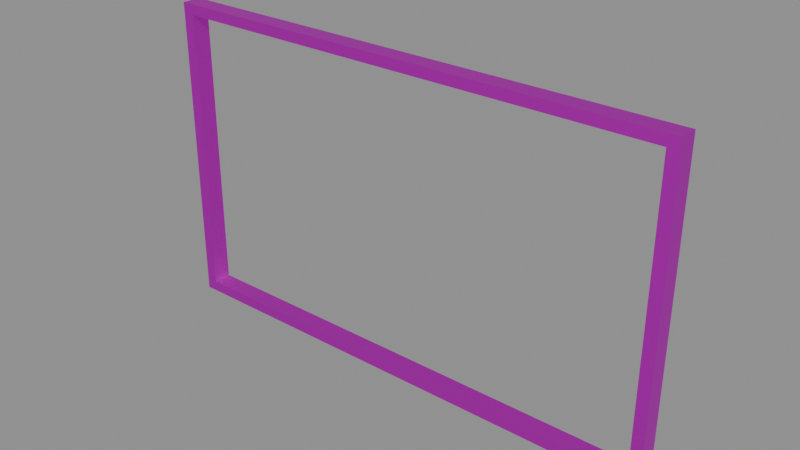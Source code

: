 # Source: Frame.blend  (saved by Blender 5.0.118; exported with 4.5.12 LTS)
import bpy
from mathutils import Matrix  # noqa: F401  (used for matrix-valued properties, if any)

bpy.ops.wm.read_factory_settings(use_empty=True)
scene = bpy.context.scene
scene.name = 'Scene'

# ---- collections
col_collection = bpy.data.collections.new('Collection'); scene.collection.children.link(col_collection)

# ---- images (referenced by path relative to the original .blend; pixels are not part of the script)
import os
ASSET_DIR = os.environ.get("B2B_ASSET_DIR", "")  # directory of the original .blend (textures are referenced by path, not embedded)
HERE = os.path.dirname(os.path.abspath(__file__))  # packed textures are extracted next to this script under _unpacked/

def load_image(name, relpath, width, height, colorspace="sRGB"):
    """Load a texture the original file referenced (path relative to the .blend, or extracted next to this script)."""
    p = next((c for c in (os.path.join(HERE, relpath), os.path.join(ASSET_DIR, relpath)) if relpath and os.path.exists(c)), "")
    if p:
        img = bpy.data.images.load(p, check_existing=True)
        img.name = name
    else:  # same state as the original file: an image datablock whose file is absent (Cycles renders it pink)
        img = bpy.data.images.new(name, width, height)
        img.source = "FILE"
        img.filepath = "//" + (relpath or name)
    img.colorspace_settings.name = colorspace
    return img
img_slidinddoors_texture_png = load_image('SlidindDoors_Texture.png', 'SlidindDoors_Texture.png', 1024, 1024, 'sRGB')

# ---- materials (node trees are filled in below, after node groups)
mat_metallic = bpy.data.materials.new('Metallic')
mat_metallic.use_backface_culling_lightprobe_volume = False

# ---- material node trees
mat_metallic.use_nodes = True; mat_metallic.node_tree.nodes.clear()
_N = mat_metallic.node_tree.nodes; _L = mat_metallic.node_tree.links
n0 = _N.new('ShaderNodeBsdfPrincipled'); n0.name = 'Principled BSDF'; n0.location = (10, 300)
n0.distribution = 'GGX'
n0.subsurface_method = 'RANDOM_WALK_SKIN'
n0.inputs[1].default_value = 1.0
n0.inputs[3].default_value = 1.45
n0.inputs[27].default_value = (0.0, 0.0, 0.0, 1.0)
n0.inputs[28].default_value = 1.0
n1 = _N.new('ShaderNodeOutputMaterial'); n1.name = 'Material Output'; n1.location = (300, 300)
n2 = _N.new('ShaderNodeTexImage'); n2.name = 'Image Texture'; n2.location = (-310, 269)
n2.image = img_slidinddoors_texture_png
_L.new(n0.outputs[0], n1.inputs[0])
_L.new(n2.outputs[0], n0.inputs[0])
n1.is_active_output = True

# ---- meshes
me_cube_018 = bpy.data.meshes.new('Cube.018')
me_cube_018.from_pydata([(0.9987, -1.293, 0.9995), (0.9987, -1.293, -0.9999), (0.9987, 1.776, 0.9995), (0.9987, 1.776, -0.9999), (-0.9987, -1.293, 0.9995), (-0.9987, -1.293, -0.9999), (-0.9987, 1.776, 0.9995), (-0.9987, 1.776, -0.9999), (0.9542, 1.776, 0.9313), (0.9542, -1.293, 0.9313), (0.9542, -1.293, -0.9317), (0.9542, 1.776, -0.9317), (-0.9542, 1.776, 0.9313), (-0.9542, 1.776, -0.9317), (-0.9542, -1.293, 0.9313), (-0.9542, -1.293, -0.9317)], [], [(0, 1, 3, 2), (9, 8, 11, 10), (6, 7, 5, 4), (12, 14, 15, 13), (2, 6, 4, 0), (7, 3, 1, 5), (8, 9, 14, 12), (13, 15, 10, 11), (6, 12, 13, 7), (2, 8, 12, 6), (1, 10, 15, 5), (5, 15, 14, 4), (7, 13, 11, 3), (3, 11, 8, 2), (0, 9, 10, 1), (4, 14, 9, 0)])
me_cube_018.polygons.foreach_set('material_index', [1, 1, 1, 1, 1, 1, 1, 1, 1, 1, 1, 1, 1, 1, 1, 1])
_uv = me_cube_018.uv_layers.new(name='UVMap')
_uv.uv.foreach_set('vector', [0.6958, 0.06394, 0.6958, 0.319, 0.7201, 0.319, 0.7201, 0.06394, 0.6958, 0.07264, 0.7201, 0.07264, 0.7201, 0.3103, 0.6958, 0.3103, 0.7201, 0.06394, 0.7201, 0.319, 0.6958, 0.319, 0.6958, 0.06394, 0.7201, 0.07264, 0.6958, 0.07264, 0.6958, 0.3103, 0.7201, 0.3103, 0.7326, 0.3198, 0.7326, 0.06249, 0.7178, 0.06249, 0.7178, 0.3198, 0.7326, 0.06249, 0.7326, 0.3198, 0.7178, 0.3198, 0.7178, 0.06249, 0.7326, 0.314, 0.7178, 0.314, 0.7178, 0.06822, 0.7326, 0.06822, 0.7326, 0.06822, 0.7178, 0.06822, 0.7178, 0.314, 0.7326, 0.314, 0.6872, 0.06214, 0.6987, 0.07089, 0.6987, 0.3096, 0.6872, 0.3184, 0.7144, 0.3173, 0.7022, 0.3117, 0.7022, 0.07265, 0.7144, 0.06708, 0.7144, 0.3173, 0.7022, 0.3117, 0.7022, 0.07265, 0.7144, 0.06708, 0.6872, 0.3184, 0.6987, 0.3096, 0.6987, 0.07089, 0.6872, 0.06214, 0.7144, 0.06708, 0.7022, 0.07265, 0.7022, 0.3117, 0.7144, 0.3173, 0.6874, 0.3184, 0.6989, 0.3096, 0.6989, 0.07089, 0.6874, 0.06214, 0.6874, 0.06214, 0.6989, 0.07089, 0.6989, 0.3096, 0.6874, 0.3184, 0.7144, 0.06708, 0.7022, 0.07265, 0.7022, 0.3117, 0.7144, 0.3173])
me_cube_018.materials.append(None)
me_cube_018.materials.append(mat_metallic)
me_cube_018.update()

# ---- objects
ob_frame = bpy.data.objects.new('Frame', me_cube_018)

# ---- transforms, parenting, visibility, modifiers, constraints
ob_frame.location = (9.029e-05, 0.2433, 0.3686)
ob_frame.rotation_euler = (-0.0, 3.142, -0.0)
ob_frame.scale = (0.3585, 0.008436, 0.2158)

# ---- collection membership
col_collection.objects.link(ob_frame)

# ---- scene / render settings (as saved in the file)
scene.frame_start = 1; scene.frame_end = 250; scene.frame_set(1)
scene.render.engine = 'BLENDER_EEVEE_NEXT'
scene.render.bake_bias = 0.0
scene.render.bake_samples = 0
scene.cycles.sampling_pattern = 'TABULATED_SOBOL'
scene.eevee.use_volume_custom_range = False
bpy.context.view_layer.update()

# ---- added for rendering (the .blend has no active camera and no usable light): camera, sun + grey world if the file has none
cam_auto = bpy.data.cameras.new('AutoCamera')
cam_auto.lens = 50.0
cam_auto.sensor_width = 36.0
cam_auto.clip_end = 1000.0
ob_auto_camera = bpy.data.objects.new('AutoCamera', cam_auto)
scene.collection.objects.link(ob_auto_camera)
ob_auto_camera.location = (0.774063, -0.68346, 0.98779)
ob_auto_camera.rotation_euler = (1.09748, -7.21219e-08, 0.694738)
scene.camera = ob_auto_camera
light_auto_sun = bpy.data.lights.new('AutoSun', 'SUN')
light_auto_sun.energy = 3.0
light_auto_sun.angle = 0.0523599
ob_auto_sun = bpy.data.objects.new('AutoSun', light_auto_sun)
scene.collection.objects.link(ob_auto_sun)
ob_auto_sun.rotation_euler = (0.872665, 0.174533, 0.523599)
if scene.world is None:
    world_auto = bpy.data.worlds.new('AutoWorld')
    world_auto.color = (0.3, 0.3, 0.3)
    scene.world = world_auto
bpy.context.view_layer.update()
